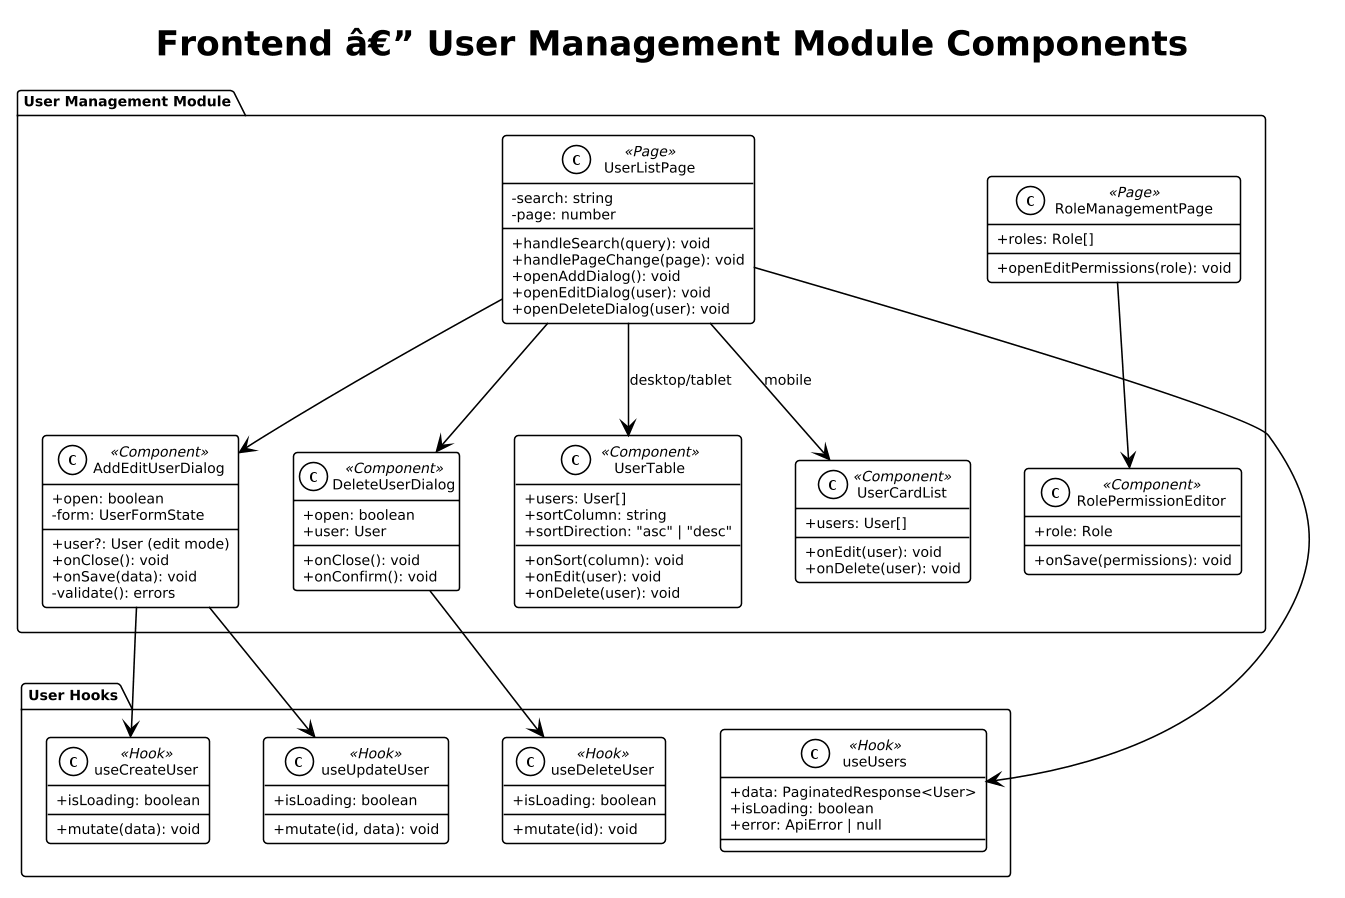

The diagram above was rendered by PlantUML. Its source (embedded in the PNG):
@startuml
!theme plain
skinparam dpi 150
skinparam defaultFontSize 9
skinparam classAttributeIconSize 0

title Frontend â€” User Management Module Components

package "User Management Module" {
  class UserListPage <<Page>> {
    -search: string
    -page: number
    +handleSearch(query): void
    +handlePageChange(page): void
    +openAddDialog(): void
    +openEditDialog(user): void
    +openDeleteDialog(user): void
  }

  class UserTable <<Component>> {
    +users: User[]
    +sortColumn: string
    +sortDirection: "asc" | "desc"
    +onSort(column): void
    +onEdit(user): void
    +onDelete(user): void
  }

  class UserCardList <<Component>> {
    +users: User[]
    +onEdit(user): void
    +onDelete(user): void
  }

  class AddEditUserDialog <<Component>> {
    +open: boolean
    +user?: User (edit mode)
    +onClose(): void
    +onSave(data): void
    -form: UserFormState
    -validate(): errors
  }

  class DeleteUserDialog <<Component>> {
    +open: boolean
    +user: User
    +onClose(): void
    +onConfirm(): void
  }

  class RoleManagementPage <<Page>> {
    +roles: Role[]
    +openEditPermissions(role): void
  }

  class RolePermissionEditor <<Component>> {
    +role: Role
    +onSave(permissions): void
  }
}

package "User Hooks" {
  class useUsers <<Hook>> {
    +data: PaginatedResponse<User>
    +isLoading: boolean
    +error: ApiError | null
  }

  class useCreateUser <<Hook>> {
    +mutate(data): void
    +isLoading: boolean
  }

  class useUpdateUser <<Hook>> {
    +mutate(id, data): void
    +isLoading: boolean
  }

  class useDeleteUser <<Hook>> {
    +mutate(id): void
    +isLoading: boolean
  }
}

UserListPage --> UserTable : desktop/tablet
UserListPage --> UserCardList : mobile
UserListPage --> AddEditUserDialog
UserListPage --> DeleteUserDialog
UserListPage --> useUsers
AddEditUserDialog --> useCreateUser
AddEditUserDialog --> useUpdateUser
DeleteUserDialog --> useDeleteUser
RoleManagementPage --> RolePermissionEditor
@enduml